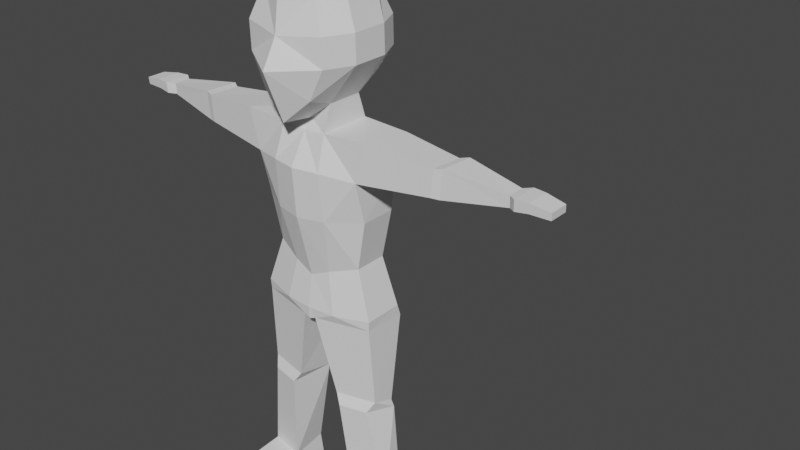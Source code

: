 # Source: dieZombie.blend  (saved by Blender 3.0.42; exported with 4.5.12 LTS)
import bpy
from mathutils import Matrix  # noqa: F401  (used for matrix-valued properties, if any)

bpy.ops.wm.read_factory_settings(use_empty=True)
scene = bpy.context.scene
scene.name = 'Scene'

# ---- collections
col_collection = bpy.data.collections.new('Collection'); scene.collection.children.link(col_collection)

# ---- world
world_world = bpy.data.worlds.new('World'); scene.world = world_world
world_world.use_nodes = True; world_world.node_tree.nodes.clear()
_N = world_world.node_tree.nodes; _L = world_world.node_tree.links
n0 = _N.new('ShaderNodeOutputWorld'); n0.name = 'World Output'; n0.location = (300, 300)
n1 = _N.new('ShaderNodeBackground'); n1.name = 'Background'; n1.location = (10, 300)
n1.inputs[0].default_value = (0.05088, 0.05088, 0.05088, 1.0)
_L.new(n1.outputs[0], n0.inputs[0])
n0.is_active_output = True
world_world.color = (0.05088, 0.05088, 0.05088)
world_world.use_sun_shadow = False
world_world.sun_shadow_jitter_overblur = 0.0

# ---- meshes
me_cubemesh_002 = bpy.data.meshes.new('CubeMesh.002')
me_cubemesh_002.from_pydata([(0.1364, -0.1494, 1.548), (0.1364, -0.1518, 1.64), (0.1364, 0.1478, 1.548), (0.1364, 0.1453, 1.64), (0.08674, -0.1516, 1.447), (0.09482, -0.125, 1.748), (0.09726, 0.1241, 1.472), (0.09482, 0.1274, 1.728), (0.0, 0.1401, 1.406), (0.0, 0.1584, 1.752), (0.0, -0.1712, 1.369), (0.0, -0.1649, 1.773), (0.0, -0.1866, 1.626), (0.0, -0.2391, 1.537), (0.0, 0.1763, 1.64), (0.0, 0.1787, 1.548), (0.07942, -0.06167, 1.414), (0.07942, 0.05747, 1.414), (0.1372, 0.05957, 1.783), (0.1372, -0.05957, 1.783), (0.0, 0.05957, 1.807), (0.0, -0.05957, 1.807), (0.0, 0.0584, 1.362), (0.0, -0.05957, 1.353), (0.1787, 0.05957, 1.548), (0.1787, -0.05957, 1.548), (0.1787, 0.05713, 1.64), (0.1787, -0.06201, 1.64), (0.07942, -0.09262, 1.332), (0.07942, 0.08399, 1.332), (0.0, 0.08518, 1.333), (0.0, -0.08991, 1.323), (0.08522, -0.1305, 1.222), (0.08522, 0.1272, 1.226), (0.0, 0.1443, 1.232), (0.0, -0.1492, 1.224), (0.2326, -0.08408, 1.336), (0.2377, 0.08635, 1.323), (0.1928, -0.08936, 1.208), (0.1979, 0.08107, 1.194), (0.06634, -0.07833, 0.8719), (0.06634, 0.08212, 0.8719), (0.0, 0.08945, 0.8719), (0.0, -0.08436, 0.8438), (0.1594, -0.04661, 0.9007), (0.1594, 0.06411, 0.9007), (0.0898, 0.09719, 1.062), (0.0, 0.117, 1.062), (0.0898, -0.1172, 1.062), (0.1941, -0.05433, 1.068), (0.1941, 0.06592, 1.068), (0.0, -0.1377, 1.06), (0.665, -0.0125, 1.289), (0.665, 0.04449, 1.289), (0.6655, -0.01061, 1.252), (0.6655, 0.04638, 1.252), (0.4453, 0.05953, 1.309), (0.4365, 0.05899, 1.22), (0.443, -0.05422, 1.315), (0.4343, -0.05477, 1.226), (0.4705, 0.07425, 1.313), (0.4683, -0.04553, 1.318), (0.4602, -0.04577, 1.224), (0.4623, 0.07401, 1.218), (0.6901, -0.03064, 1.292), (0.6901, 0.06236, 1.292), (0.6884, -0.02754, 1.255), (0.6884, 0.06546, 1.255), (0.798, -0.01773, 1.282), (0.798, 0.04938, 1.282), (0.7968, -0.0155, 1.258), (0.7968, 0.05161, 1.258), (0.7318, 0.05705, 1.292), (0.7303, 0.05982, 1.26), (0.7318, -0.02594, 1.292), (0.7303, -0.02317, 1.26), (0.0939, -0.09626, 0.7342), (0.09578, 0.1341, 0.7342), (0.0, 0.1261, 0.7456), (0.0, -0.1036, 0.7342), (0.2111, -0.06141, 0.7404), (0.2111, 0.07361, 0.7404), (0.02214, -0.09926, 0.7012), (0.02339, 0.1194, 0.6956), (0.0, 0.1035, 0.699), (0.0, -0.1019, 0.6932), (0.2092, -0.05979, 0.7072), (0.2104, 0.08752, 0.7016), (0.1294, -0.06274, 0.06766), (0.1394, 0.06681, 0.07479), (0.2504, -0.03722, 0.06877), (0.2404, 0.04963, 0.07571), (0.0799, -0.07332, 0.4328), (0.217, -0.0444, 0.4372), (0.217, 0.03517, 0.4068), (0.0799, 0.0585, 0.4024), (0.1018, -0.08627, 0.3988), (0.2281, 0.0354, 0.3855), (0.1986, -0.06584, 0.4019), (0.08104, 0.06043, 0.3807), (0.13, -0.06274, 0.001493), (0.13, 0.06852, 0.001493), (0.2511, -0.03722, 0.002596), (0.2511, 0.04792, 0.002596), (0.1893, -0.2215, 0.05116), (0.2543, -0.2078, 0.05175), (0.171, -0.2251, 0.001719), (0.2726, -0.2036, 0.002645), (0.1449, -0.1451, 0.00121), (0.1664, -0.1398, 0.06938), (0.2675, -0.1192, 0.002327), (0.244, -0.1214, 0.07166), (-0.1364, -0.1494, 1.548), (-0.1364, -0.1518, 1.64), (-0.1364, 0.1478, 1.548), (-0.1364, 0.1453, 1.64), (-0.08674, -0.1516, 1.447), (-0.09482, -0.125, 1.748), (-0.09726, 0.1241, 1.472), (-0.09482, 0.1274, 1.728), (-0.07942, -0.06167, 1.414), (-0.07942, 0.05747, 1.414), (-0.1372, 0.05957, 1.783), (-0.1372, -0.05957, 1.783), (-0.1787, 0.05957, 1.548), (-0.1787, -0.05957, 1.548), (-0.1787, 0.05713, 1.64), (-0.1787, -0.06201, 1.64), (-0.07942, -0.09262, 1.332), (-0.07942, 0.08399, 1.332), (-0.08522, -0.1305, 1.222), (-0.08522, 0.1272, 1.226), (-0.2326, -0.08408, 1.336), (-0.2377, 0.08635, 1.323), (-0.1928, -0.08936, 1.208), (-0.1979, 0.08107, 1.194), (-0.06634, -0.07833, 0.8719), (-0.06634, 0.08212, 0.8719), (-0.1594, -0.04661, 0.9007), (-0.1594, 0.06411, 0.9007), (-0.0898, 0.09719, 1.062), (-0.0898, -0.1172, 1.062), (-0.1941, -0.05433, 1.068), (-0.1941, 0.06592, 1.068), (-0.665, -0.0125, 1.289), (-0.665, 0.04449, 1.289), (-0.6655, -0.01061, 1.252), (-0.6655, 0.04638, 1.252), (-0.4453, 0.05953, 1.309), (-0.4365, 0.05899, 1.22), (-0.443, -0.05422, 1.315), (-0.4343, -0.05477, 1.226), (-0.4705, 0.07425, 1.313), (-0.4683, -0.04553, 1.318), (-0.4602, -0.04577, 1.224), (-0.4623, 0.07401, 1.218), (-0.6901, -0.03064, 1.292), (-0.6901, 0.06236, 1.292), (-0.6884, -0.02754, 1.255), (-0.6884, 0.06546, 1.255), (-0.798, -0.01773, 1.282), (-0.798, 0.04938, 1.282), (-0.7968, -0.0155, 1.258), (-0.7968, 0.05161, 1.258), (-0.7318, 0.05705, 1.292), (-0.7303, 0.05982, 1.26), (-0.7318, -0.02594, 1.292), (-0.7303, -0.02317, 1.26), (-0.0939, -0.09626, 0.7342), (-0.09578, 0.1341, 0.7342), (-0.2111, -0.06141, 0.7404), (-0.2111, 0.07361, 0.7404), (-0.02214, -0.09926, 0.7012), (-0.02339, 0.1194, 0.6956), (-0.2092, -0.05979, 0.7072), (-0.2104, 0.08752, 0.7016), (-0.1294, -0.06274, 0.06766), (-0.1394, 0.06681, 0.07479), (-0.2504, -0.03722, 0.06877), (-0.2404, 0.04963, 0.07571), (-0.0799, -0.07332, 0.4328), (-0.217, -0.0444, 0.4372), (-0.217, 0.03517, 0.4068), (-0.0799, 0.0585, 0.4024), (-0.1018, -0.08627, 0.3988), (-0.2281, 0.0354, 0.3855), (-0.1986, -0.06584, 0.4019), (-0.08104, 0.06043, 0.3807), (-0.13, -0.06274, 0.001493), (-0.13, 0.06852, 0.001493), (-0.2511, -0.03722, 0.002596), (-0.2511, 0.04792, 0.002596), (-0.1893, -0.2215, 0.05116), (-0.2543, -0.2078, 0.05175), (-0.171, -0.2251, 0.001719), (-0.2726, -0.2036, 0.002645), (-0.1449, -0.1451, 0.00121), (-0.1664, -0.1398, 0.06938), (-0.2675, -0.1192, 0.002327), (-0.244, -0.1214, 0.07166)], [], [(27, 0, 25), (0, 27, 1), (7, 14, 9), (14, 7, 3), (5, 27, 19), (27, 5, 1), (25, 4, 16), (4, 25, 0), (4, 10, 23), (4, 23, 16), (12, 0, 1), (0, 12, 13), (21, 5, 19), (5, 21, 11), (15, 6, 8), (6, 15, 2), (12, 5, 11), (5, 12, 1), (0, 13, 4), (13, 10, 4), (3, 15, 14), (15, 3, 2), (9, 20, 7), (7, 20, 18), (20, 21, 18), (18, 21, 19), (17, 22, 8), (8, 6, 17), (22, 17, 29), (22, 29, 30), (24, 6, 2), (24, 17, 6), (25, 17, 24), (17, 25, 16), (26, 7, 18), (7, 26, 3), (19, 26, 18), (26, 19, 27), (3, 24, 2), (24, 3, 26), (26, 25, 24), (25, 26, 27), (29, 34, 30), (34, 29, 33), (16, 29, 17), (29, 16, 28), (28, 23, 31), (23, 28, 16), (48, 44, 49), (44, 48, 40), (36, 28, 38), (28, 32, 38), (31, 32, 28), (32, 31, 35), (60, 55, 63), (55, 60, 53), (37, 29, 36), (29, 28, 36), (37, 33, 29), (33, 37, 39), (41, 47, 46), (47, 41, 42), (44, 81, 45), (81, 44, 80), (45, 77, 41), (77, 45, 81), (50, 45, 46), (46, 45, 41), (51, 40, 48), (40, 51, 43), (49, 44, 50), (50, 44, 45), (38, 49, 39), (39, 49, 50), (35, 51, 32), (32, 51, 48), (39, 46, 33), (46, 39, 50), (33, 47, 34), (47, 33, 46), (32, 48, 38), (38, 48, 49), (53, 67, 55), (67, 53, 65), (61, 52, 60), (53, 60, 52), (62, 54, 61), (52, 61, 54), (63, 54, 62), (54, 63, 55), (59, 39, 57), (39, 59, 38), (38, 59, 36), (58, 36, 59), (56, 37, 58), (37, 36, 58), (57, 37, 56), (37, 57, 39), (62, 57, 63), (57, 62, 59), (62, 61, 58), (58, 59, 62), (61, 60, 56), (56, 58, 61), (63, 56, 60), (56, 63, 57), (69, 73, 72), (73, 69, 71), (65, 52, 64), (52, 65, 53), (64, 52, 66), (52, 54, 66), (66, 55, 67), (55, 66, 54), (69, 68, 70), (69, 70, 71), (69, 72, 68), (72, 74, 68), (75, 68, 74), (68, 75, 70), (70, 75, 71), (75, 73, 71), (73, 75, 66), (66, 67, 73), (74, 64, 75), (64, 66, 75), (72, 64, 74), (64, 72, 65), (65, 73, 67), (73, 65, 72), (81, 80, 86), (81, 86, 87), (87, 83, 77), (77, 81, 87), (41, 78, 42), (78, 41, 77), (76, 44, 40), (44, 76, 80), (43, 76, 40), (76, 43, 79), (85, 84, 82), (82, 84, 83), (96, 88, 98), (98, 88, 90), (83, 78, 77), (78, 83, 84), (86, 76, 82), (76, 86, 80), (79, 82, 76), (82, 79, 85), (104, 108, 106), (108, 104, 109), (97, 89, 99), (89, 97, 91), (98, 90, 97), (97, 90, 91), (99, 88, 96), (88, 99, 89), (83, 92, 82), (92, 83, 95), (86, 93, 87), (94, 87, 93), (87, 95, 83), (95, 87, 94), (92, 86, 82), (86, 92, 93), (95, 96, 92), (96, 95, 99), (93, 97, 94), (97, 93, 98), (94, 99, 95), (99, 94, 97), (96, 93, 92), (93, 96, 98), (102, 101, 103), (101, 102, 100), (88, 89, 101), (88, 101, 100), (91, 101, 89), (101, 91, 103), (90, 103, 91), (103, 90, 102), (104, 107, 105), (107, 104, 106), (108, 107, 106), (107, 108, 110), (109, 105, 111), (105, 109, 104), (105, 110, 111), (110, 105, 107), (90, 110, 102), (110, 90, 111), (88, 111, 90), (111, 88, 109), (110, 108, 100), (110, 100, 102), (109, 100, 108), (100, 109, 88), (127, 112, 113), (112, 127, 125), (119, 9, 14), (14, 115, 119), (123, 127, 117), (127, 113, 117), (125, 116, 112), (116, 125, 120), (116, 23, 10), (23, 116, 120), (12, 113, 112), (12, 112, 13), (117, 21, 123), (21, 117, 11), (15, 118, 114), (118, 15, 8), (117, 12, 11), (12, 117, 113), (13, 116, 10), (13, 112, 116), (115, 14, 15), (115, 15, 114), (9, 119, 20), (119, 122, 20), (20, 122, 21), (122, 123, 21), (121, 8, 22), (8, 121, 118), (30, 129, 22), (121, 22, 129), (124, 118, 121), (124, 114, 118), (125, 124, 121), (125, 121, 120), (119, 126, 122), (126, 119, 115), (123, 122, 126), (123, 126, 127), (115, 124, 126), (124, 115, 114), (126, 125, 127), (125, 126, 124), (129, 34, 131), (34, 129, 30), (129, 120, 121), (120, 129, 128), (23, 128, 31), (128, 23, 120), (138, 141, 142), (141, 138, 136), (132, 134, 128), (128, 134, 130), (31, 130, 35), (130, 31, 128), (152, 147, 145), (147, 152, 155), (133, 132, 129), (129, 132, 128), (133, 129, 131), (133, 131, 135), (137, 140, 47), (47, 42, 137), (138, 171, 170), (171, 138, 139), (169, 139, 137), (139, 169, 171), (139, 143, 140), (140, 137, 139), (51, 136, 43), (136, 51, 141), (142, 143, 138), (143, 139, 138), (134, 135, 142), (135, 143, 142), (51, 35, 130), (130, 141, 51), (135, 140, 143), (140, 135, 131), (131, 47, 140), (47, 131, 34), (130, 134, 141), (134, 142, 141), (145, 159, 157), (159, 145, 147), (144, 152, 145), (152, 144, 153), (146, 153, 144), (153, 146, 154), (146, 155, 154), (155, 146, 147), (151, 135, 134), (135, 151, 149), (151, 132, 150), (132, 151, 134), (150, 133, 148), (133, 150, 132), (133, 149, 148), (149, 133, 135), (154, 149, 151), (149, 154, 155), (153, 154, 150), (150, 154, 151), (152, 153, 148), (150, 148, 153), (148, 155, 152), (155, 148, 149), (161, 164, 165), (161, 165, 163), (157, 144, 145), (144, 157, 156), (156, 158, 144), (144, 158, 146), (158, 147, 146), (147, 158, 159), (163, 162, 161), (160, 161, 162), (160, 164, 161), (164, 160, 166), (160, 167, 166), (167, 160, 162), (163, 167, 162), (167, 163, 165), (165, 158, 167), (158, 165, 159), (166, 167, 156), (156, 167, 158), (164, 156, 157), (156, 164, 166), (157, 165, 164), (165, 157, 159), (175, 174, 171), (170, 171, 174), (173, 175, 169), (171, 169, 175), (78, 137, 42), (137, 78, 169), (168, 136, 138), (138, 170, 168), (43, 168, 79), (168, 43, 136), (172, 84, 85), (172, 173, 84), (176, 184, 186), (186, 178, 176), (169, 78, 173), (78, 84, 173), (174, 168, 170), (168, 174, 172), (79, 168, 172), (79, 172, 85), (192, 196, 197), (196, 192, 194), (185, 177, 179), (177, 185, 187), (178, 186, 185), (185, 179, 178), (187, 176, 177), (176, 187, 184), (173, 180, 183), (180, 173, 172), (181, 174, 175), (175, 182, 181), (175, 183, 182), (183, 175, 173), (180, 172, 174), (174, 181, 180), (184, 183, 180), (183, 184, 187), (185, 181, 182), (181, 185, 186), (187, 182, 183), (182, 187, 185), (184, 181, 186), (180, 181, 184), (190, 189, 188), (189, 190, 191), (188, 189, 176), (177, 176, 189), (179, 189, 191), (189, 179, 177), (178, 191, 190), (191, 178, 179), (195, 192, 193), (192, 195, 194), (196, 195, 198), (195, 196, 194), (197, 193, 192), (193, 197, 199), (193, 199, 198), (193, 198, 195), (178, 198, 199), (198, 178, 190), (176, 199, 197), (199, 176, 178), (198, 188, 196), (188, 198, 190), (197, 188, 176), (188, 197, 196)])
_uv = me_cubemesh_002.uv_layers.new(name='Cube-lib-UV0')
_uv.uv.foreach_set('vector', [0.5417, 0.6667, 0.4583, 0.75, 0.4583, 0.6667, 0.4583, 0.75, 0.5417, 0.6667, 0.5417, 0.75, 0.625, 0.5, 0.5417, 0.375, 0.625, 0.375, 0.5417, 0.375, 0.625, 0.5, 0.5417, 0.5, 0.625, 0.75, 0.5417, 0.6667, 0.625, 0.6667, 0.5417, 0.6667, 0.625, 0.75, 0.5417, 0.75, 0.4583, 0.6667, 0.375, 0.75, 0.375, 0.6667, 0.375, 0.75, 0.4583, 0.6667, 0.4583, 0.75, 0.375, 0.75, 0.25, 0.75, 0.25, 0.6667, 0.375, 0.75, 0.25, 0.6667, 0.375, 0.6667, 0.5417, 0.875, 0.4583, 0.75, 0.5417, 0.75, 0.4583, 0.75, 0.5417, 0.875, 0.4583, 0.875, 0.75, 0.6667, 0.625, 0.75, 0.625, 0.6667, 0.625, 0.75, 0.75, 0.6667, 0.75, 0.75, 0.4583, 0.375, 0.375, 0.5, 0.375, 0.375, 0.375, 0.5, 0.4583, 0.375, 0.4583, 0.5, 0.5417, 0.875, 0.625, 0.75, 0.625, 0.875, 0.625, 0.75, 0.5417, 0.875, 0.5417, 0.75, 0.4583, 0.75, 0.4583, 0.875, 0.375, 0.75, 0.4583, 0.875, 0.375, 0.875, 0.375, 0.75, 0.5417, 0.5, 0.4583, 0.375, 0.5417, 0.375, 0.4583, 0.375, 0.5417, 0.5, 0.4583, 0.5, 0.75, 0.5, 0.75, 0.5833, 0.625, 0.5, 0.625, 0.5, 0.75, 0.5833, 0.625, 0.5833, 0.75, 0.5833, 0.75, 0.6667, 0.625, 0.5833, 0.625, 0.5833, 0.75, 0.6667, 0.625, 0.6667, 0.375, 0.5833, 0.25, 0.5833, 0.25, 0.5, 0.25, 0.5, 0.375, 0.5, 0.375, 0.5833, 0.25, 0.5833, 0.375, 0.5833, 0.375, 0.5833, 0.25, 0.5833, 0.375, 0.5833, 0.25, 0.5833, 0.4583, 0.5833, 0.375, 0.5, 0.4583, 0.5, 0.4583, 0.5833, 0.375, 0.5833, 0.375, 0.5, 0.4583, 0.6667, 0.375, 0.5833, 0.4583, 0.5833, 0.375, 0.5833, 0.4583, 0.6667, 0.375, 0.6667, 0.5417, 0.5833, 0.625, 0.5, 0.625, 0.5833, 0.625, 0.5, 0.5417, 0.5833, 0.5417, 0.5, 0.625, 0.6667, 0.5417, 0.5833, 0.625, 0.5833, 0.5417, 0.5833, 0.625, 0.6667, 0.5417, 0.6667, 0.5417, 0.5, 0.4583, 0.5833, 0.4583, 0.5, 0.4583, 0.5833, 0.5417, 0.5, 0.5417, 0.5833, 0.5417, 0.5833, 0.4583, 0.6667, 0.4583, 0.5833, 0.4583, 0.6667, 0.5417, 0.5833, 0.5417, 0.6667, 0.375, 0.5833, 0.25, 0.5833, 0.25, 0.5833, 0.25, 0.5833, 0.375, 0.5833, 0.375, 0.5833, 0.375, 0.6667, 0.375, 0.5833, 0.375, 0.5833, 0.375, 0.5833, 0.375, 0.6667, 0.375, 0.6667, 0.375, 0.6667, 0.25, 0.6667, 0.25, 0.6667, 0.25, 0.6667, 0.375, 0.6667, 0.375, 0.6667, 0.375, 0.6667, 0.375, 0.6667, 0.375, 0.6667, 0.375, 0.6667, 0.375, 0.6667, 0.375, 0.6667, 0.375, 0.6667, 0.375, 0.6667, 0.375, 0.6667, 0.375, 0.6667, 0.375, 0.6667, 0.375, 0.6667, 0.25, 0.6667, 0.375, 0.6667, 0.375, 0.6667, 0.375, 0.6667, 0.25, 0.6667, 0.25, 0.6667, 0.375, 0.5833, 0.375, 0.5833, 0.375, 0.5833, 0.375, 0.5833, 0.375, 0.5833, 0.375, 0.5833, 0.375, 0.5833, 0.375, 0.5833, 0.375, 0.6667, 0.375, 0.5833, 0.375, 0.6667, 0.375, 0.6667, 0.375, 0.5833, 0.375, 0.5833, 0.375, 0.5833, 0.375, 0.5833, 0.375, 0.5833, 0.375, 0.5833, 0.375, 0.5833, 0.25, 0.5833, 0.375, 0.5833, 0.25, 0.5833, 0.375, 0.5833, 0.25, 0.5833, 0.375, 0.6667, 0.375, 0.5833, 0.375, 0.5833, 0.375, 0.5833, 0.375, 0.6667, 0.375, 0.6667, 0.375, 0.5833, 0.375, 0.5833, 0.375, 0.5833, 0.375, 0.5833, 0.375, 0.5833, 0.375, 0.5833, 0.375, 0.5833, 0.375, 0.5833, 0.375, 0.5833, 0.375, 0.5833, 0.375, 0.5833, 0.375, 0.5833, 0.25, 0.6667, 0.375, 0.6667, 0.375, 0.6667, 0.375, 0.6667, 0.25, 0.6667, 0.25, 0.6667, 0.375, 0.6667, 0.375, 0.6667, 0.375, 0.5833, 0.375, 0.5833, 0.375, 0.6667, 0.375, 0.5833, 0.375, 0.6667, 0.375, 0.6667, 0.375, 0.5833, 0.375, 0.5833, 0.375, 0.6667, 0.375, 0.5833, 0.25, 0.6667, 0.25, 0.6667, 0.375, 0.6667, 0.375, 0.6667, 0.25, 0.6667, 0.375, 0.6667, 0.375, 0.5833, 0.375, 0.5833, 0.375, 0.5833, 0.375, 0.5833, 0.375, 0.5833, 0.375, 0.5833, 0.375, 0.5833, 0.25, 0.5833, 0.25, 0.5833, 0.25, 0.5833, 0.375, 0.5833, 0.375, 0.5833, 0.375, 0.6667, 0.375, 0.6667, 0.375, 0.6667, 0.375, 0.6667, 0.375, 0.6667, 0.375, 0.6667, 0.375, 0.5833, 0.375, 0.5833, 0.375, 0.5833, 0.375, 0.5833, 0.375, 0.5833, 0.375, 0.5833, 0.375, 0.6667, 0.375, 0.6667, 0.375, 0.5833, 0.375, 0.5833, 0.375, 0.5833, 0.375, 0.6667, 0.375, 0.6667, 0.375, 0.6667, 0.375, 0.6667, 0.375, 0.6667, 0.375, 0.6667, 0.375, 0.6667, 0.375, 0.5833, 0.375, 0.6667, 0.375, 0.6667, 0.375, 0.6667, 0.375, 0.5833, 0.375, 0.5833, 0.375, 0.6667, 0.375, 0.5833, 0.375, 0.5833, 0.375, 0.5833, 0.375, 0.6667, 0.375, 0.6667, 0.375, 0.6667, 0.375, 0.6667, 0.375, 0.6667, 0.375, 0.6667, 0.375, 0.6667, 0.375, 0.6667, 0.375, 0.5833, 0.375, 0.5833, 0.375, 0.6667, 0.375, 0.5833, 0.375, 0.6667, 0.375, 0.6667, 0.375, 0.5833, 0.375, 0.5833, 0.375, 0.5833, 0.375, 0.5833, 0.375, 0.5833, 0.375, 0.5833, 0.375, 0.6667, 0.375, 0.5833, 0.375, 0.5833, 0.375, 0.5833, 0.375, 0.6667, 0.375, 0.6667, 0.375, 0.6667, 0.375, 0.6667, 0.375, 0.6667, 0.375, 0.6667, 0.375, 0.6667, 0.375, 0.6667, 0.375, 0.6667, 0.375, 0.5833, 0.375, 0.5833, 0.375, 0.5833, 0.375, 0.6667, 0.375, 0.6667, 0.375, 0.5833, 0.375, 0.5833, 0.375, 0.5833, 0.375, 0.5833, 0.375, 0.5833, 0.375, 0.5833, 0.375, 0.5833, 0.375, 0.5833, 0.375, 0.5833, 0.375, 0.5833, 0.375, 0.5833, 0.375, 0.5833, 0.375, 0.5833, 0.375, 0.6667, 0.375, 0.6667, 0.375, 0.6667, 0.375, 0.5833, 0.375, 0.5833, 0.375, 0.6667, 0.375, 0.6667, 0.375, 0.6667, 0.375, 0.6667, 0.375, 0.6667, 0.375, 0.6667, 0.375, 0.6667, 0.375, 0.5833, 0.375, 0.5833, 0.375, 0.5833, 0.375, 0.6667, 0.375, 0.6667, 0.375, 0.5833, 0.375, 0.6667, 0.375, 0.6667, 0.375, 0.5833, 0.375, 0.6667, 0.375, 0.5833, 0.375, 0.5833, 0.375, 0.5833, 0.375, 0.6667, 0.375, 0.5833, 0.375, 0.6667, 0.375, 0.6667, 0.375, 0.6667, 0.375, 0.6667, 0.375, 0.6667, 0.375, 0.6667, 0.375, 0.6667, 0.375, 0.6667, 0.375, 0.6667, 0.375, 0.6667, 0.375, 0.5833, 0.375, 0.6667, 0.375, 0.5833, 0.375, 0.5833, 0.375, 0.5833, 0.375, 0.6667, 0.375, 0.6667, 0.375, 0.6667, 0.375, 0.5833, 0.375, 0.5833, 0.375, 0.6667, 0.375, 0.6667, 0.375, 0.6667, 0.375, 0.6667, 0.375, 0.6667, 0.375, 0.6667, 0.375, 0.5833, 0.375, 0.6667, 0.375, 0.6667, 0.375, 0.6667, 0.375, 0.5833, 0.375, 0.5833, 0.375, 0.5833, 0.375, 0.5833, 0.375, 0.5833, 0.375, 0.5833, 0.375, 0.5833, 0.375, 0.5833, 0.375, 0.5833, 0.375, 0.6667, 0.375, 0.6667, 0.375, 0.5833, 0.375, 0.6667, 0.375, 0.5833, 0.375, 0.5833, 0.2791, 0.5833, 0.375, 0.5833, 0.375, 0.5833, 0.375, 0.5833, 0.375, 0.5833, 0.375, 0.5833, 0.25, 0.5833, 0.25, 0.5833, 0.25, 0.5833, 0.375, 0.5833, 0.375, 0.5833, 0.375, 0.6667, 0.375, 0.6667, 0.375, 0.6667, 0.375, 0.6667, 0.375, 0.6667, 0.375, 0.6667, 0.25, 0.6667, 0.375, 0.6667, 0.375, 0.6667, 0.375, 0.6667, 0.25, 0.6667, 0.25, 0.6667, 0.25, 0.6667, 0.25, 0.5833, 0.2791, 0.6667, 0.2791, 0.6667, 0.25, 0.5833, 0.2791, 0.5833, 0.2791, 0.6667, 0.2791, 0.6667, 0.375, 0.6667, 0.375, 0.6667, 0.2791, 0.6667, 0.375, 0.6667, 0.2791, 0.5833, 0.25, 0.5833, 0.375, 0.5833, 0.25, 0.5833, 0.2791, 0.5833, 0.25, 0.5833, 0.375, 0.6667, 0.375, 0.6667, 0.2791, 0.6667, 0.375, 0.6667, 0.375, 0.6667, 0.375, 0.6667, 0.25, 0.6667, 0.2791, 0.6667, 0.375, 0.6667, 0.2791, 0.6667, 0.25, 0.6667, 0.25, 0.6667, 0.2791, 0.6667, 0.2791, 0.6667, 0.2791, 0.6667, 0.2791, 0.6667, 0.2791, 0.6667, 0.2791, 0.6667, 0.375, 0.5833, 0.2791, 0.5833, 0.2791, 0.5833, 0.2791, 0.5833, 0.375, 0.5833, 0.375, 0.5833, 0.375, 0.6667, 0.375, 0.6667, 0.375, 0.5833, 0.375, 0.5833, 0.375, 0.6667, 0.375, 0.5833, 0.2791, 0.5833, 0.2791, 0.6667, 0.2791, 0.6667, 0.2791, 0.6667, 0.2791, 0.5833, 0.2791, 0.5833, 0.2791, 0.5833, 0.2791, 0.6667, 0.2791, 0.6667, 0.2791, 0.6667, 0.2791, 0.5833, 0.2791, 0.5833, 0.375, 0.6667, 0.375, 0.6667, 0.375, 0.5833, 0.375, 0.5833, 0.375, 0.5833, 0.375, 0.6667, 0.375, 0.5833, 0.2791, 0.5833, 0.2791, 0.5833, 0.2791, 0.5833, 0.375, 0.5833, 0.375, 0.5833, 0.2791, 0.6667, 0.375, 0.6667, 0.2791, 0.6667, 0.375, 0.6667, 0.2791, 0.6667, 0.375, 0.6667, 0.2791, 0.5833, 0.2791, 0.6667, 0.2791, 0.6667, 0.2791, 0.6667, 0.2791, 0.5833, 0.2791, 0.5833, 0.375, 0.6667, 0.375, 0.5833, 0.375, 0.5833, 0.375, 0.5833, 0.375, 0.6667, 0.375, 0.6667, 0.375, 0.5833, 0.2791, 0.5833, 0.2791, 0.5833, 0.2791, 0.5833, 0.375, 0.5833, 0.375, 0.5833, 0.2791, 0.6667, 0.375, 0.6667, 0.2791, 0.6667, 0.375, 0.6667, 0.2791, 0.6667, 0.375, 0.6667, 0.375, 0.6667, 0.2791, 0.5833, 0.375, 0.5833, 0.2791, 0.5833, 0.375, 0.6667, 0.2791, 0.6667, 0.2791, 0.6667, 0.2791, 0.5833, 0.2791, 0.5833, 0.2791, 0.6667, 0.2791, 0.5833, 0.2791, 0.6667, 0.375, 0.5833, 0.2791, 0.5833, 0.2791, 0.5833, 0.2791, 0.5833, 0.375, 0.5833, 0.375, 0.5833, 0.375, 0.6667, 0.375, 0.5833, 0.375, 0.5833, 0.375, 0.5833, 0.375, 0.6667, 0.375, 0.6667, 0.2791, 0.6667, 0.375, 0.6667, 0.375, 0.6667, 0.375, 0.6667, 0.2791, 0.6667, 0.2791, 0.6667, 0.2791, 0.6667, 0.375, 0.6667, 0.2791, 0.6667, 0.375, 0.6667, 0.2791, 0.6667, 0.375, 0.6667, 0.2791, 0.6667, 0.375, 0.6667, 0.375, 0.6667, 0.375, 0.6667, 0.2791, 0.6667, 0.2791, 0.6667, 0.375, 0.6667, 0.375, 0.6667, 0.375, 0.6667, 0.375, 0.6667, 0.375, 0.6667, 0.375, 0.6667, 0.375, 0.6667, 0.375, 0.6667, 0.375, 0.6667, 0.375, 0.6667, 0.375, 0.6667, 0.375, 0.6667, 0.2791, 0.6667, 0.375, 0.6667, 0.375, 0.6667, 0.375, 0.6667, 0.2791, 0.6667, 0.2791, 0.6667, 0.375, 0.6667, 0.2791, 0.6667, 0.2791, 0.6667, 0.375, 0.6667, 0.2791, 0.6667, 0.375, 0.6667, 0.2791, 0.6667, 0.2791, 0.6667, 0.2791, 0.6667, 0.2791, 0.6667, 0.2791, 0.6667, 0.2791, 0.6667, 0.5417, 0.6667, 0.4583, 0.75, 0.5417, 0.75, 0.4583, 0.75, 0.5417, 0.6667, 0.4583, 0.6667, 0.625, 0.5, 0.625, 0.375, 0.5417, 0.375, 0.5417, 0.375, 0.5417, 0.5, 0.625, 0.5, 0.625, 0.6667, 0.5417, 0.6667, 0.625, 0.75, 0.5417, 0.6667, 0.5417, 0.75, 0.625, 0.75, 0.4583, 0.6667, 0.375, 0.75, 0.4583, 0.75, 0.375, 0.75, 0.4583, 0.6667, 0.375, 0.6667, 0.375, 0.75, 0.25, 0.6667, 0.25, 0.75, 0.25, 0.6667, 0.375, 0.75, 0.375, 0.6667, 0.5417, 0.875, 0.5417, 0.75, 0.4583, 0.75, 0.5417, 0.875, 0.4583, 0.75, 0.4583, 0.875, 0.625, 0.75, 0.75, 0.6667, 0.625, 0.6667, 0.75, 0.6667, 0.625, 0.75, 0.75, 0.75, 0.4583, 0.375, 0.375, 0.5, 0.4583, 0.5, 0.375, 0.5, 0.4583, 0.375, 0.375, 0.375, 0.625, 0.75, 0.5417, 0.875, 0.625, 0.875, 0.5417, 0.875, 0.625, 0.75, 0.5417, 0.75, 0.4583, 0.875, 0.375, 0.75, 0.375, 0.875, 0.4583, 0.875, 0.4583, 0.75, 0.375, 0.75, 0.5417, 0.5, 0.5417, 0.375, 0.4583, 0.375, 0.5417, 0.5, 0.4583, 0.375, 0.4583, 0.5, 0.75, 0.5, 0.625, 0.5, 0.75, 0.5833, 0.625, 0.5, 0.625, 0.5833, 0.75, 0.5833, 0.75, 0.5833, 0.625, 0.5833, 0.75, 0.6667, 0.625, 0.5833, 0.625, 0.6667, 0.75, 0.6667, 0.375, 0.5833, 0.25, 0.5, 0.25, 0.5833, 0.25, 0.5, 0.375, 0.5833, 0.375, 0.5, 0.25, 0.5833, 0.375, 0.5833, 0.25, 0.5833, 0.375, 0.5833, 0.25, 0.5833, 0.375, 0.5833, 0.4583, 0.5833, 0.375, 0.5, 0.375, 0.5833, 0.4583, 0.5833, 0.4583, 0.5, 0.375, 0.5, 0.4583, 0.6667, 0.4583, 0.5833, 0.375, 0.5833, 0.4583, 0.6667, 0.375, 0.5833, 0.375, 0.6667, 0.625, 0.5, 0.5417, 0.5833, 0.625, 0.5833, 0.5417, 0.5833, 0.625, 0.5, 0.5417, 0.5, 0.625, 0.6667, 0.625, 0.5833, 0.5417, 0.5833, 0.625, 0.6667, 0.5417, 0.5833, 0.5417, 0.6667, 0.5417, 0.5, 0.4583, 0.5833, 0.5417, 0.5833, 0.4583, 0.5833, 0.5417, 0.5, 0.4583, 0.5, 0.5417, 0.5833, 0.4583, 0.6667, 0.5417, 0.6667, 0.4583, 0.6667, 0.5417, 0.5833, 0.4583, 0.5833, 0.375, 0.5833, 0.25, 0.5833, 0.375, 0.5833, 0.25, 0.5833, 0.375, 0.5833, 0.25, 0.5833, 0.375, 0.5833, 0.375, 0.6667, 0.375, 0.5833, 0.375, 0.6667, 0.375, 0.5833, 0.375, 0.6667, 0.25, 0.6667, 0.375, 0.6667, 0.25, 0.6667, 0.375, 0.6667, 0.25, 0.6667, 0.375, 0.6667, 0.375, 0.6667, 0.375, 0.6667, 0.375, 0.6667, 0.375, 0.6667, 0.375, 0.6667, 0.375, 0.6667, 0.375, 0.6667, 0.375, 0.6667, 0.375, 0.6667, 0.375, 0.6667, 0.375, 0.6667, 0.375, 0.6667, 0.25, 0.6667, 0.375, 0.6667, 0.25, 0.6667, 0.375, 0.6667, 0.25, 0.6667, 0.375, 0.6667, 0.375, 0.5833, 0.375, 0.5833, 0.375, 0.5833, 0.375, 0.5833, 0.375, 0.5833, 0.375, 0.5833, 0.375, 0.5833, 0.375, 0.6667, 0.375, 0.5833, 0.375, 0.5833, 0.375, 0.6667, 0.375, 0.6667, 0.375, 0.5833, 0.375, 0.5833, 0.375, 0.5833, 0.375, 0.5833, 0.375, 0.5833, 0.375, 0.5833, 0.375, 0.5833, 0.375, 0.5833, 0.25, 0.5833, 0.25, 0.5833, 0.25, 0.5833, 0.375, 0.5833, 0.375, 0.6667, 0.375, 0.5833, 0.375, 0.6667, 0.375, 0.5833, 0.375, 0.6667, 0.375, 0.5833, 0.375, 0.5833, 0.375, 0.5833, 0.375, 0.5833, 0.375, 0.5833, 0.375, 0.5833, 0.375, 0.5833, 0.375, 0.5833, 0.375, 0.5833, 0.375, 0.5833, 0.375, 0.5833, 0.375, 0.5833, 0.375, 0.5833, 0.25, 0.6667, 0.375, 0.6667, 0.25, 0.6667, 0.375, 0.6667, 0.25, 0.6667, 0.375, 0.6667, 0.375, 0.6667, 0.375, 0.5833, 0.375, 0.6667, 0.375, 0.5833, 0.375, 0.5833, 0.375, 0.6667, 0.375, 0.6667, 0.375, 0.5833, 0.375, 0.6667, 0.375, 0.5833, 0.375, 0.5833, 0.375, 0.6667, 0.25, 0.6667, 0.25, 0.6667, 0.375, 0.6667, 0.375, 0.6667, 0.375, 0.6667, 0.25, 0.6667, 0.375, 0.5833, 0.375, 0.5833, 0.375, 0.5833, 0.375, 0.5833, 0.375, 0.5833, 0.375, 0.5833, 0.375, 0.5833, 0.25, 0.5833, 0.375, 0.5833, 0.25, 0.5833, 0.375, 0.5833, 0.25, 0.5833, 0.375, 0.6667, 0.375, 0.6667, 0.375, 0.6667, 0.375, 0.6667, 0.375, 0.6667, 0.375, 0.6667, 0.375, 0.5833, 0.375, 0.5833, 0.375, 0.5833, 0.375, 0.5833, 0.375, 0.5833, 0.375, 0.5833, 0.375, 0.6667, 0.375, 0.5833, 0.375, 0.5833, 0.375, 0.5833, 0.375, 0.6667, 0.375, 0.6667, 0.375, 0.6667, 0.375, 0.6667, 0.375, 0.6667, 0.375, 0.6667, 0.375, 0.6667, 0.375, 0.6667, 0.375, 0.6667, 0.375, 0.5833, 0.375, 0.6667, 0.375, 0.5833, 0.375, 0.6667, 0.375, 0.5833, 0.375, 0.6667, 0.375, 0.5833, 0.375, 0.6667, 0.375, 0.5833, 0.375, 0.6667, 0.375, 0.5833, 0.375, 0.6667, 0.375, 0.6667, 0.375, 0.6667, 0.375, 0.6667, 0.375, 0.6667, 0.375, 0.6667, 0.375, 0.6667, 0.375, 0.5833, 0.375, 0.5833, 0.375, 0.5833, 0.375, 0.6667, 0.375, 0.6667, 0.375, 0.5833, 0.375, 0.5833, 0.375, 0.5833, 0.375, 0.5833, 0.375, 0.5833, 0.375, 0.5833, 0.375, 0.6667, 0.375, 0.5833, 0.375, 0.6667, 0.375, 0.5833, 0.375, 0.6667, 0.375, 0.5833, 0.375, 0.6667, 0.375, 0.6667, 0.375, 0.6667, 0.375, 0.6667, 0.375, 0.6667, 0.375, 0.6667, 0.375, 0.5833, 0.375, 0.6667, 0.375, 0.5833, 0.375, 0.6667, 0.375, 0.5833, 0.375, 0.6667, 0.375, 0.5833, 0.375, 0.5833, 0.375, 0.5833, 0.375, 0.5833, 0.375, 0.5833, 0.375, 0.5833, 0.375, 0.5833, 0.375, 0.5833, 0.375, 0.5833, 0.375, 0.5833, 0.375, 0.5833, 0.375, 0.5833, 0.375, 0.5833, 0.375, 0.6667, 0.375, 0.5833, 0.375, 0.6667, 0.375, 0.5833, 0.375, 0.6667, 0.375, 0.6667, 0.375, 0.6667, 0.375, 0.6667, 0.375, 0.6667, 0.375, 0.6667, 0.375, 0.6667, 0.375, 0.6667, 0.375, 0.5833, 0.375, 0.6667, 0.375, 0.5833, 0.375, 0.6667, 0.375, 0.5833, 0.375, 0.5833, 0.375, 0.6667, 0.375, 0.5833, 0.375, 0.6667, 0.375, 0.5833, 0.375, 0.6667, 0.375, 0.6667, 0.375, 0.5833, 0.375, 0.5833, 0.375, 0.5833, 0.375, 0.6667, 0.375, 0.6667, 0.375, 0.6667, 0.375, 0.6667, 0.375, 0.6667, 0.375, 0.6667, 0.375, 0.6667, 0.375, 0.6667, 0.375, 0.5833, 0.375, 0.6667, 0.375, 0.6667, 0.375, 0.6667, 0.375, 0.5833, 0.375, 0.5833, 0.375, 0.5833, 0.375, 0.6667, 0.375, 0.6667, 0.375, 0.6667, 0.375, 0.5833, 0.375, 0.5833, 0.375, 0.6667, 0.375, 0.6667, 0.375, 0.6667, 0.375, 0.6667, 0.375, 0.6667, 0.375, 0.6667, 0.375, 0.5833, 0.375, 0.6667, 0.375, 0.5833, 0.375, 0.6667, 0.375, 0.5833, 0.375, 0.6667, 0.375, 0.5833, 0.375, 0.5833, 0.375, 0.5833, 0.375, 0.5833, 0.375, 0.5833, 0.375, 0.5833, 0.375, 0.5833, 0.375, 0.6667, 0.375, 0.5833, 0.375, 0.6667, 0.375, 0.5833, 0.375, 0.6667, 0.2791, 0.5833, 0.375, 0.5833, 0.375, 0.5833, 0.375, 0.5833, 0.375, 0.5833, 0.375, 0.5833, 0.25, 0.5833, 0.375, 0.5833, 0.25, 0.5833, 0.375, 0.5833, 0.25, 0.5833, 0.375, 0.5833, 0.375, 0.6667, 0.375, 0.6667, 0.375, 0.6667, 0.375, 0.6667, 0.375, 0.6667, 0.375, 0.6667, 0.25, 0.6667, 0.375, 0.6667, 0.25, 0.6667, 0.375, 0.6667, 0.25, 0.6667, 0.375, 0.6667, 0.2791, 0.6667, 0.25, 0.5833, 0.25, 0.6667, 0.2791, 0.6667, 0.2791, 0.5833, 0.25, 0.5833, 0.2791, 0.6667, 0.2791, 0.6667, 0.375, 0.6667, 0.375, 0.6667, 0.375, 0.6667, 0.2791, 0.6667, 0.375, 0.5833, 0.25, 0.5833, 0.2791, 0.5833, 0.25, 0.5833, 0.25, 0.5833, 0.2791, 0.5833, 0.375, 0.6667, 0.375, 0.6667, 0.375, 0.6667, 0.375, 0.6667, 0.375, 0.6667, 0.2791, 0.6667, 0.25, 0.6667, 0.375, 0.6667, 0.2791, 0.6667, 0.25, 0.6667, 0.2791, 0.6667, 0.25, 0.6667, 0.2791, 0.6667, 0.2791, 0.6667, 0.2791, 0.6667, 0.2791, 0.6667, 0.2791, 0.6667, 0.2791, 0.6667, 0.375, 0.5833, 0.2791, 0.5833, 0.375, 0.5833, 0.2791, 0.5833, 0.375, 0.5833, 0.2791, 0.5833, 0.375, 0.6667, 0.375, 0.6667, 0.375, 0.5833, 0.375, 0.5833, 0.375, 0.5833, 0.375, 0.6667, 0.2791, 0.5833, 0.2791, 0.6667, 0.2791, 0.5833, 0.2791, 0.6667, 0.2791, 0.5833, 0.2791, 0.6667, 0.2791, 0.5833, 0.2791, 0.6667, 0.2791, 0.5833, 0.2791, 0.6667, 0.2791, 0.5833, 0.2791, 0.6667, 0.375, 0.6667, 0.375, 0.6667, 0.375, 0.5833, 0.375, 0.5833, 0.375, 0.5833, 0.375, 0.6667, 0.375, 0.5833, 0.2791, 0.5833, 0.375, 0.5833, 0.2791, 0.5833, 0.375, 0.5833, 0.2791, 0.5833, 0.2791, 0.6667, 0.2791, 0.6667, 0.375, 0.6667, 0.375, 0.6667, 0.375, 0.6667, 0.2791, 0.6667, 0.2791, 0.6667, 0.2791, 0.5833, 0.2791, 0.6667, 0.2791, 0.5833, 0.2791, 0.6667, 0.2791, 0.5833, 0.375, 0.5833, 0.375, 0.6667, 0.375, 0.5833, 0.375, 0.6667, 0.375, 0.5833, 0.375, 0.6667, 0.2791, 0.5833, 0.375, 0.5833, 0.2791, 0.5833, 0.375, 0.5833, 0.2791, 0.5833, 0.375, 0.5833, 0.2791, 0.6667, 0.375, 0.6667, 0.375, 0.6667, 0.2791, 0.6667, 0.375, 0.6667, 0.2791, 0.6667, 0.375, 0.6667, 0.2791, 0.5833, 0.2791, 0.6667, 0.2791, 0.5833, 0.375, 0.6667, 0.375, 0.5833, 0.2791, 0.6667, 0.2791, 0.5833, 0.2791, 0.6667, 0.2791, 0.5833, 0.2791, 0.6667, 0.2791, 0.5833, 0.375, 0.5833, 0.2791, 0.5833, 0.375, 0.5833, 0.2791, 0.5833, 0.375, 0.5833, 0.2791, 0.5833, 0.375, 0.6667, 0.375, 0.5833, 0.375, 0.6667, 0.375, 0.5833, 0.375, 0.6667, 0.375, 0.5833, 0.375, 0.6667, 0.2791, 0.6667, 0.375, 0.6667, 0.2791, 0.6667, 0.375, 0.6667, 0.2791, 0.6667, 0.2791, 0.6667, 0.375, 0.6667, 0.375, 0.6667, 0.375, 0.6667, 0.2791, 0.6667, 0.2791, 0.6667, 0.2791, 0.6667, 0.375, 0.6667, 0.2791, 0.6667, 0.375, 0.6667, 0.2791, 0.6667, 0.375, 0.6667, 0.375, 0.6667, 0.375, 0.6667, 0.375, 0.6667, 0.375, 0.6667, 0.375, 0.6667, 0.375, 0.6667, 0.375, 0.6667, 0.375, 0.6667, 0.375, 0.6667, 0.375, 0.6667, 0.375, 0.6667, 0.375, 0.6667, 0.2791, 0.6667, 0.375, 0.6667, 0.2791, 0.6667, 0.375, 0.6667, 0.2791, 0.6667, 0.375, 0.6667, 0.375, 0.6667, 0.2791, 0.6667, 0.2791, 0.6667, 0.2791, 0.6667, 0.375, 0.6667, 0.375, 0.6667, 0.2791, 0.6667, 0.2791, 0.6667, 0.2791, 0.6667, 0.2791, 0.6667, 0.2791, 0.6667, 0.2791, 0.6667])
me_cubemesh_002.use_remesh_fix_poles = True
me_cubemesh_002.use_remesh_preserve_attributes = False
me_cubemesh_002.update()
arm_armature_002 = bpy.data.armatures.new('Armature.002')  # bones are not reproduced

# ---- objects
ob_cube = bpy.data.objects.new('Cube', me_cubemesh_002)
ob_armature = bpy.data.objects.new('Armature', arm_armature_002)

# ---- transforms, parenting, visibility, modifiers, constraints
ob_cube.parent = ob_armature
ob_cube.location = (0.0, 0.0, 0.0)
ob_cube.rotation_euler = (-1.571, 0.0, 0.0)
ob_cube.scale = (100.0, 100.0, 100.0)
_vg = ob_cube.vertex_groups.new(name='mixamorig_Neck')
for _i, _w in zip([0, 2, 4, 6, 8, 10, 13, 15, 16, 17, 22, 23, 24, 25, 30, 31, 112, 114, 116, 118, 120, 121, 124, 125, 126, 127, 128, 129], [0.1235, 0.08458, 0.5064, 0.3904, 0.5947, 0.6136, 0.1316, 0.105, 0.4728, 0.486, 0.4339, 0.4337, 0.1028, 0.1189, 0.227, 0.2407, 0.1425, 0.1134, 0.5224, 0.4876, 0.5057, 0.4937, 0.1406, 0.1576, 0.006414, 0.01448, 0.01067, 0.002154]): _vg.add([_i], _w, 'REPLACE')
_vg = ob_cube.vertex_groups.new(name='mixamorig_Head')
for _i, _w in zip([0, 1, 2, 3, 4, 5, 6, 7, 8, 9, 10, 11, 12, 13, 14, 15, 16, 17, 18, 19, 20, 21, 24, 25, 26, 27, 112, 113, 114, 115, 116, 117, 118, 119, 120, 121, 122, 123, 124, 125, 126, 127], [0.8765, 1.0, 0.9154, 1.0, 0.4824, 1.0, 0.5978, 1.0, 0.2147, 1.0, 0.2289, 1.0, 1.0, 0.8684, 1.0, 0.895, 0.2363, 0.2314, 1.0, 1.0, 1.0, 1.0, 0.8972, 0.8811, 1.0, 1.0, 0.8575, 1.0, 0.8866, 1.0, 0.4522, 1.0, 0.496, 1.0, 0.1751, 0.1528, 1.0, 1.0, 0.8594, 0.8424, 0.9936, 0.9855]): _vg.add([_i], _w, 'REPLACE')
_vg = ob_cube.vertex_groups.new(name='mixamorig_Spine2')
for _i, _w in zip([4, 6, 8, 10, 16, 17, 22, 23, 28, 29, 30, 31, 32, 33, 34, 35, 36, 37, 38, 39, 46, 47, 48, 49, 50, 51, 116, 118, 120, 121, 128, 129, 130, 131, 132, 133, 134, 135, 140, 141, 142, 143], [0.01118, 0.01182, 0.1906, 0.1575, 0.2908, 0.2825, 0.5661, 0.5663, 0.9291, 0.8884, 0.773, 0.7593, 1.0, 1.0, 1.0, 1.0, 0.000572, 0.005818, 0.1994, 0.03656, 0.07458, 0.1163, 0.1987, 0.09983, 0.05944, 0.2395, 0.02543, 0.01643, 0.3193, 0.3535, 0.9411, 0.943, 1.0, 1.0, 2.4e-05, 0.000331, 0.1827, 0.07604, 0.119, 0.2767, 0.09909, 0.07619]): _vg.add([_i], _w, 'REPLACE')
_vg = ob_cube.vertex_groups.new(name='mixamorig_LeftShoulder')
for _i, _w in zip([28, 29, 36, 37, 38, 39, 49, 50], [0.06827, 0.1003, 0.2419, 0.1403, 0.468, 0.2948, 0.1133, 0.07116]): _vg.add([_i], _w, 'REPLACE')
_vg = ob_cube.vertex_groups.new(name='mixamorig_LeftArm')
for _i, _w in zip([28, 29, 36, 37, 38, 39, 49, 50, 52, 53, 54, 55, 56, 57, 58, 59, 60, 61, 62, 63], [0.002621, 0.01136, 0.7572, 0.8538, 0.3035, 0.6686, 0.01491, 0.01544, 0.001702, 0.004092, 0.0021, 0.004374, 0.4005, 0.5162, 0.345, 0.4321, 0.2256, 0.1542, 0.2127, 0.2754]): _vg.add([_i], _w, 'REPLACE')
_vg = ob_cube.vertex_groups.new(name='mixamorig_LeftForeArm')
for _i, _w in zip([36, 37, 52, 53, 54, 55, 56, 57, 58, 59, 60, 61, 62, 63, 64, 65, 66, 67], [0.00028, 1.5e-05, 0.7911, 0.7031, 0.8249, 0.7634, 0.5995, 0.4838, 0.655, 0.5679, 0.7744, 0.8458, 0.7873, 0.7246, 0.1738, 0.0971, 0.2776, 0.151]): _vg.add([_i], _w, 'REPLACE')
_vg = ob_cube.vertex_groups.new(name='mixamorig_Spine1')
for _i, _w in zip([38, 46, 47, 48, 49, 50, 51, 134, 140, 141, 142, 143], [0.02919, 0.6488, 0.6516, 0.5901, 0.6649, 0.7063, 0.5524, 0.01935, 0.6728, 0.5393, 0.6595, 0.6852]): _vg.add([_i], _w, 'REPLACE')
_vg = ob_cube.vertex_groups.new(name='mixamorig_Hips')
for _i, _w in zip([40, 41, 42, 43, 44, 45, 46, 47, 49, 51, 76, 77, 78, 79, 80, 81, 82, 83, 84, 85, 86, 87, 93, 136, 137, 138, 139, 140, 168, 169, 170, 171, 172, 173, 174, 175], [1.0, 1.0, 1.0, 1.0, 0.985, 0.9869, 0.0, 3e-06, 1e-06, 0.0, 0.2675, 0.3002, 0.5875, 0.4545, 0.2138, 0.2336, 0.1992, 0.204, 0.208, 0.1848, 0.1507, 0.1358, 0.000215, 1.0, 1.0, 0.9727, 0.988, 8e-06, 0.3053, 0.3523, 0.182, 0.2132, 0.2177, 0.241, 0.1264, 0.1315]): _vg.add([_i], _w, 'REPLACE')
_vg = ob_cube.vertex_groups.new(name='mixamorig_Spine')
for _i, _w in zip([44, 45, 46, 47, 48, 49, 50, 51, 138, 139, 140, 141, 142, 143], [0.01496, 0.0131, 0.2767, 0.2321, 0.2112, 0.107, 0.1476, 0.208, 0.02725, 0.01197, 0.2082, 0.184, 0.1359, 0.1621]): _vg.add([_i], _w, 'REPLACE')
_vg = ob_cube.vertex_groups.new(name='mixamorig_LeftHand')
for _i, _w in zip([52, 53, 54, 55, 60, 61, 62, 63, 64, 65, 66, 67, 72, 73, 74, 75], [0.1226, 0.2053, 0.1044, 0.1565, 0.0, 0.0, 0.0, 0.0, 0.4526, 0.5794, 0.4704, 0.5861, 5.5e-05, 0.004355, 0.0, 0.0]): _vg.add([_i], _w, 'REPLACE')
_vg = ob_cube.vertex_groups.new(name='mixamorig_LeftHandIndex1')
for _i, _w in zip([52, 53, 54, 55, 64, 65, 66, 67, 68, 70, 72, 73, 74, 75], [0.08458, 0.08757, 0.06855, 0.07569, 0.2301, 0.2058, 0.1504, 0.1673, 5.1e-05, 0.000971, 0.5681, 0.4953, 0.5215, 0.5424]): _vg.add([_i], _w, 'REPLACE')
_vg = ob_cube.vertex_groups.new(name='mixamorig_LeftHandIndex2')
for _i, _w in zip([64, 65, 66, 67, 68, 69, 70, 71, 72, 73, 74, 75], [0.1435, 0.1177, 0.1016, 0.09558, 0.9403, 0.3526, 0.999, 0.3985, 0.4318, 0.5004, 0.4785, 0.4576]): _vg.add([_i], _w, 'REPLACE')
_vg = ob_cube.vertex_groups.new(name='mixamorig_LeftHandIndex3')
for _i, _w in zip([68, 69, 71], [0.05964, 0.6474, 0.6015]): _vg.add([_i], _w, 'REPLACE')
_vg = ob_cube.vertex_groups.new(name='mixamorig_LeftUpLeg')
for _i, _w in zip([76, 77, 78, 79, 80, 81, 82, 83, 84, 85, 86, 87, 89, 91, 92, 93, 94, 95, 96, 97, 98, 99, 168, 169, 172, 173], [0.7031, 0.6899, 0.2034, 0.266, 0.7862, 0.7664, 0.5477, 0.5938, 0.4241, 0.4156, 0.8493, 0.8642, 1.5e-05, 2e-06, 0.9128, 0.839, 0.4865, 0.6557, 0.5732, 0.2184, 0.4428, 0.3933, 0.006181, 0.002076, 0.2543, 0.2254]): _vg.add([_i], _w, 'REPLACE')
_vg = ob_cube.vertex_groups.new(name='mixamorig_RightUpLeg')
for _i, _w in zip([76, 77, 78, 79, 82, 83, 84, 85, 168, 169, 170, 171, 172, 173, 174, 175, 177, 180, 181, 182, 183, 184, 185, 186, 187], [0.02939, 0.009828, 0.2091, 0.2795, 0.253, 0.2022, 0.3679, 0.3996, 0.6885, 0.6456, 0.818, 0.7868, 0.528, 0.5336, 0.8736, 0.8685, 3.8e-05, 0.9079, 0.8331, 0.496, 0.6528, 0.6069, 0.2752, 0.5194, 0.421]): _vg.add([_i], _w, 'REPLACE')
_vg = ob_cube.vertex_groups.new(name='mixamorig_LeftLeg')
for _i, _w in zip([88, 89, 90, 91, 92, 93, 94, 95, 96, 97, 98, 99, 100, 101, 102, 103, 108, 109, 110, 111], [0.2185, 0.6148, 0.1809, 0.4804, 0.08722, 0.1608, 0.5135, 0.3442, 0.4268, 0.7814, 0.5572, 0.6067, 0.09916, 0.234, 0.07588, 0.1512, 0.009531, 0.01143, 0.002995, 0.01097]): _vg.add([_i], _w, 'REPLACE')
_vg = ob_cube.vertex_groups.new(name='mixamorig_LeftFoot')
for _i, _w in zip([88, 89, 90, 91, 97, 99, 100, 101, 102, 103, 104, 105, 106, 107, 108, 109, 110, 111], [0.6132, 0.3634, 0.6463, 0.4945, 0.000122, 0.0, 0.6925, 0.7383, 0.7624, 0.8165, 0.1974, 0.1762, 0.1977, 0.1638, 0.4804, 0.4688, 0.398, 0.425]): _vg.add([_i], _w, 'REPLACE')
_vg = ob_cube.vertex_groups.new(name='mixamorig_LeftToeBase')
for _i, _w in zip([88, 89, 90, 91, 97, 100, 101, 102, 103, 104, 105, 106, 107, 108, 109, 110, 111], [0.1683, 0.02177, 0.1728, 0.02508, 9.2e-05, 0.2083, 0.0277, 0.1617, 0.03227, 0.8026, 0.8238, 0.8023, 0.8362, 0.5101, 0.5198, 0.599, 0.564]): _vg.add([_i], _w, 'REPLACE')
_vg = ob_cube.vertex_groups.new(name='mixamorig_RightShoulder')
for _i, _w in zip([128, 129, 132, 133, 134, 135, 142, 143], [0.04826, 0.05485, 0.2798, 0.2023, 0.5045, 0.3578, 0.09663, 0.06411]): _vg.add([_i], _w, 'REPLACE')
_vg = ob_cube.vertex_groups.new(name='mixamorig_RightArm')
for _i, _w in zip([132, 133, 134, 135, 142, 143, 144, 145, 146, 147, 148, 149, 150, 151, 152, 153, 154, 155], [0.72, 0.7973, 0.2935, 0.5662, 0.00884, 0.01233, 0.002436, 0.003885, 0.001252, 0.002206, 0.4116, 0.4187, 0.3878, 0.3754, 0.2542, 0.1965, 0.1685, 0.2177]): _vg.add([_i], _w, 'REPLACE')
_vg = ob_cube.vertex_groups.new(name='mixamorig_RightForeArm')
for _i, _w in zip([132, 133, 144, 145, 146, 147, 148, 149, 150, 151, 152, 153, 154, 155, 156, 157, 158, 159], [0.000168, 4.6e-05, 0.6677, 0.5458, 0.6349, 0.5114, 0.5884, 0.5813, 0.6122, 0.6246, 0.7458, 0.8035, 0.8315, 0.7823, 0.1199, 0.06045, 0.1411, 0.07128]): _vg.add([_i], _w, 'REPLACE')
_vg = ob_cube.vertex_groups.new(name='mixamorig_RightHand')
for _i, _w in zip([144, 145, 146, 147, 152, 156, 157, 158, 159, 164, 165, 166, 167], [0.1704, 0.1941, 0.208, 0.2412, 0.0, 0.406, 0.379, 0.478, 0.383, 0.02805, 0.04114, 0.05198, 0.07382]): _vg.add([_i], _w, 'REPLACE')
_vg = ob_cube.vertex_groups.new(name='mixamorig_RightHandIndex1')
for _i, _w in zip([144, 145, 146, 147, 156, 157, 158, 159, 164, 165, 166, 167], [0.1595, 0.2408, 0.1558, 0.2452, 0.2253, 0.3291, 0.1946, 0.3556, 0.4386, 0.486, 0.3893, 0.4896]): _vg.add([_i], _w, 'REPLACE')
_vg = ob_cube.vertex_groups.new(name='mixamorig_RightHandIndex2')
for _i, _w in zip([145, 156, 157, 158, 159, 160, 161, 162, 163, 164, 165, 166, 167], [0.01546, 0.2488, 0.2314, 0.1864, 0.1901, 0.5293, 0.735, 0.312, 0.3589, 0.5334, 0.4729, 0.5587, 0.4366]): _vg.add([_i], _w, 'REPLACE')
_vg = ob_cube.vertex_groups.new(name='mixamorig_RightHandIndex3')
for _i, _w in zip([160, 161, 162, 163, 166], [0.4707, 0.265, 0.688, 0.6411, 1e-06]): _vg.add([_i], _w, 'REPLACE')
_vg = ob_cube.vertex_groups.new(name='mixamorig_RightLeg')
for _i, _w in zip([176, 177, 178, 179, 180, 181, 182, 183, 184, 185, 186, 187, 188, 189, 190, 191, 196, 197, 198, 199], [0.182, 0.4938, 0.1423, 0.3939, 0.09208, 0.1669, 0.504, 0.3472, 0.3931, 0.7247, 0.4806, 0.579, 0.06016, 0.1458, 0.05343, 0.1175, 0.005824, 0.007227, 0.001777, 0.006854]): _vg.add([_i], _w, 'REPLACE')
_vg = ob_cube.vertex_groups.new(name='mixamorig_RightFoot')
for _i, _w in zip([176, 177, 178, 179, 185, 188, 189, 190, 191, 192, 193, 194, 195, 196, 197, 198, 199], [0.6099, 0.4792, 0.6942, 0.5764, 3.6e-05, 0.6716, 0.812, 0.7508, 0.8401, 0.1015, 0.1265, 0.09632, 0.1275, 0.3787, 0.4001, 0.3734, 0.4119]): _vg.add([_i], _w, 'REPLACE')
_vg = ob_cube.vertex_groups.new(name='mixamorig_RightToeBase')
for _i, _w in zip([176, 177, 178, 179, 188, 189, 190, 191, 192, 193, 194, 195, 196, 197, 198, 199], [0.2081, 0.02691, 0.1635, 0.02973, 0.2682, 0.0422, 0.1958, 0.0424, 0.8985, 0.8735, 0.9037, 0.8725, 0.6155, 0.5927, 0.6248, 0.5813]): _vg.add([_i], _w, 'REPLACE')
_m = ob_cube.modifiers.new('Armature', 'ARMATURE')
_m.object = ob_armature
ob_armature.location = (0.0, 0.0, 0.0)
ob_armature.rotation_euler = (1.571, -0.0, 0.0)
ob_armature.scale = (0.01, 0.01, 0.01)

# ---- collection membership
col_collection.objects.link(ob_cube)
col_collection.objects.link(ob_armature)

# ---- scene / render settings (as saved in the file)
scene.frame_start = 1; scene.frame_end = 12; scene.frame_set(5)
scene.render.engine = 'BLENDER_EEVEE_NEXT'
scene.cycles.sampling_pattern = 'TABULATED_SOBOL'
scene.cycles.use_light_tree = False
scene.view_settings.view_transform = 'Filmic'
bpy.context.view_layer.update()

# ---- added for rendering (the .blend has no active camera and no usable light): camera, sun
cam_auto = bpy.data.cameras.new('AutoCamera')
cam_auto.lens = 50.0
cam_auto.sensor_width = 36.0
cam_auto.clip_end = 1000.0
ob_auto_camera = bpy.data.objects.new('AutoCamera', cam_auto)
scene.collection.objects.link(ob_auto_camera)
ob_auto_camera.location = (2.11254, -2.19576, 2.53634)
ob_auto_camera.rotation_euler = (1.09748, -7.21219e-08, 0.694738)
scene.camera = ob_auto_camera
light_auto_sun = bpy.data.lights.new('AutoSun', 'SUN')
light_auto_sun.energy = 3.0
light_auto_sun.angle = 0.0523599
ob_auto_sun = bpy.data.objects.new('AutoSun', light_auto_sun)
scene.collection.objects.link(ob_auto_sun)
ob_auto_sun.rotation_euler = (0.872665, 0.174533, 0.523599)
bpy.context.view_layer.update()

